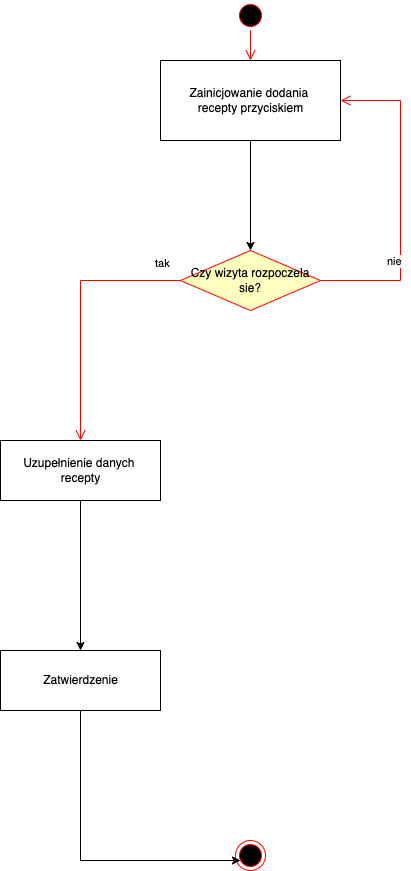

The diagram above was exported from draw.io. Its source (the exported page's mxGraphModel, read from the mxfile embedded in the PNG):
<mxGraphModel dx="946" dy="557" grid="1" gridSize="10" guides="1" tooltips="1" connect="1" arrows="1" fold="1" page="1" pageScale="1" pageWidth="827" pageHeight="1169" background="#ffffff" math="0" shadow="0">
  <root>
    <mxCell id="0" />
    <mxCell id="1" parent="0" />
    <mxCell id="4v15CQu0Eh_-reCryUpI-2" value="Zainicjowanie dodania &lt;br&gt;recepty przyciskiem" style="html=1;" parent="1" vertex="1">
      <mxGeometry x="320" y="60" width="180" height="80" as="geometry" />
    </mxCell>
    <mxCell id="4v15CQu0Eh_-reCryUpI-3" value="Czy wizyta rozpoczela sie?" style="rhombus;whiteSpace=wrap;html=1;fillColor=#ffffc0;strokeColor=#ff0000;" parent="1" vertex="1">
      <mxGeometry x="340" y="250" width="140" height="60" as="geometry" />
    </mxCell>
    <mxCell id="4v15CQu0Eh_-reCryUpI-4" value="nie" style="edgeStyle=orthogonalEdgeStyle;html=1;align=left;verticalAlign=bottom;endArrow=open;endSize=8;strokeColor=#ff0000;rounded=0;entryX=1;entryY=0.5;entryDx=0;entryDy=0;exitX=1;exitY=0.5;exitDx=0;exitDy=0;" parent="1" source="4v15CQu0Eh_-reCryUpI-3" target="4v15CQu0Eh_-reCryUpI-2" edge="1">
      <mxGeometry x="-0.588" y="10" relative="1" as="geometry">
        <mxPoint x="640" y="130" as="targetPoint" />
        <mxPoint x="490" y="280" as="sourcePoint" />
        <Array as="points">
          <mxPoint x="560" y="280" />
          <mxPoint x="560" y="100" />
        </Array>
        <mxPoint x="-1" as="offset" />
      </mxGeometry>
    </mxCell>
    <mxCell id="4v15CQu0Eh_-reCryUpI-5" value="tak" style="edgeStyle=orthogonalEdgeStyle;html=1;align=left;verticalAlign=top;endArrow=open;endSize=8;strokeColor=#ff0000;rounded=0;" parent="1" source="4v15CQu0Eh_-reCryUpI-3" target="4v15CQu0Eh_-reCryUpI-8" edge="1">
      <mxGeometry x="-0.7934" y="-30" relative="1" as="geometry">
        <mxPoint x="350" y="430" as="targetPoint" />
        <mxPoint as="offset" />
      </mxGeometry>
    </mxCell>
    <mxCell id="4v15CQu0Eh_-reCryUpI-6" value="" style="endArrow=classic;html=1;rounded=0;exitX=0.5;exitY=1;exitDx=0;exitDy=0;entryX=0.5;entryY=0;entryDx=0;entryDy=0;" parent="1" source="4v15CQu0Eh_-reCryUpI-2" target="4v15CQu0Eh_-reCryUpI-3" edge="1">
      <mxGeometry width="50" height="50" relative="1" as="geometry">
        <mxPoint x="370" y="380" as="sourcePoint" />
        <mxPoint x="410" y="230" as="targetPoint" />
      </mxGeometry>
    </mxCell>
    <mxCell id="4v15CQu0Eh_-reCryUpI-8" value="Uzupełnienie danych &lt;br&gt;recepty" style="html=1;" parent="1" vertex="1">
      <mxGeometry x="160" y="440" width="160" height="60" as="geometry" />
    </mxCell>
    <mxCell id="4v15CQu0Eh_-reCryUpI-9" value="Zatwierdzenie" style="html=1;" parent="1" vertex="1">
      <mxGeometry x="160" y="650" width="160" height="60" as="geometry" />
    </mxCell>
    <mxCell id="4v15CQu0Eh_-reCryUpI-10" value="" style="endArrow=classic;html=1;rounded=0;exitX=0.5;exitY=1;exitDx=0;exitDy=0;" parent="1" source="4v15CQu0Eh_-reCryUpI-8" target="4v15CQu0Eh_-reCryUpI-9" edge="1">
      <mxGeometry width="50" height="50" relative="1" as="geometry">
        <mxPoint x="370" y="610" as="sourcePoint" />
        <mxPoint x="420" y="560" as="targetPoint" />
      </mxGeometry>
    </mxCell>
    <mxCell id="4v15CQu0Eh_-reCryUpI-13" value="" style="ellipse;html=1;shape=endState;fillColor=#000000;strokeColor=#ff0000;" parent="1" vertex="1">
      <mxGeometry x="395" y="840" width="30" height="30" as="geometry" />
    </mxCell>
    <mxCell id="4v15CQu0Eh_-reCryUpI-14" value="" style="endArrow=classic;html=1;rounded=0;exitX=0.5;exitY=1;exitDx=0;exitDy=0;" parent="1" source="4v15CQu0Eh_-reCryUpI-9" edge="1">
      <mxGeometry width="50" height="50" relative="1" as="geometry">
        <mxPoint x="370" y="800" as="sourcePoint" />
        <mxPoint x="400" y="860" as="targetPoint" />
        <Array as="points">
          <mxPoint x="240" y="860" />
        </Array>
      </mxGeometry>
    </mxCell>
    <mxCell id="fJvL9VakVxmAJjc0ISLJ-3" value="" style="ellipse;html=1;shape=startState;fillColor=#000000;strokeColor=#ff0000;" vertex="1" parent="1">
      <mxGeometry x="395" width="30" height="30" as="geometry" />
    </mxCell>
    <mxCell id="fJvL9VakVxmAJjc0ISLJ-4" value="" style="edgeStyle=orthogonalEdgeStyle;html=1;verticalAlign=bottom;endArrow=open;endSize=8;strokeColor=#ff0000;rounded=0;" edge="1" source="fJvL9VakVxmAJjc0ISLJ-3" parent="1">
      <mxGeometry relative="1" as="geometry">
        <mxPoint x="410" y="60" as="targetPoint" />
      </mxGeometry>
    </mxCell>
  </root>
</mxGraphModel>